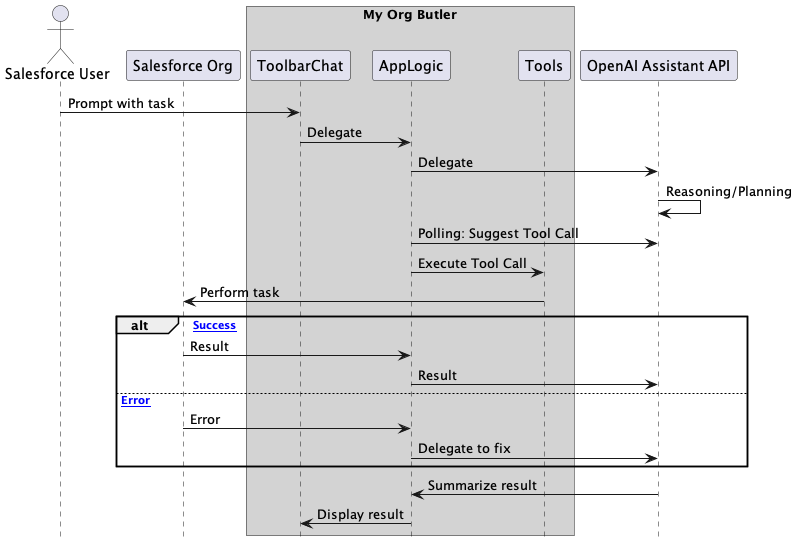

The diagram above was rendered by PlantUML. Its source (embedded in the PNG):
@startuml
    hide footbox

    actor "Salesforce User" as User
    participant "Salesforce Org" as Salesforce
    box "My Org Butler" #LightGrey
        participant ToolbarChat
        participant AppLogic
        participant Tools
    end box
    participant "OpenAI Assistant API" as OpenAI

    User -> ToolbarChat : Prompt with task
    ToolbarChat -> AppLogic : Delegate
    AppLogic -> OpenAI : Delegate
    OpenAI -> OpenAI : Reasoning/Planning
    AppLogic -> OpenAI : Polling: Suggest Tool Call
    AppLogic -> Tools : Execute Tool Call
    Tools -> Salesforce : Perform task

    alt [Success]
        AppLogic <- Salesforce  : Result
        AppLogic -> OpenAI : Result
    else [Error]
        AppLogic <- Salesforce  : Error
        AppLogic -> OpenAI : Delegate to fix
    end

    AppLogic <- OpenAI : Summarize result
    ToolbarChat <- AppLogic : Display result
@enduml